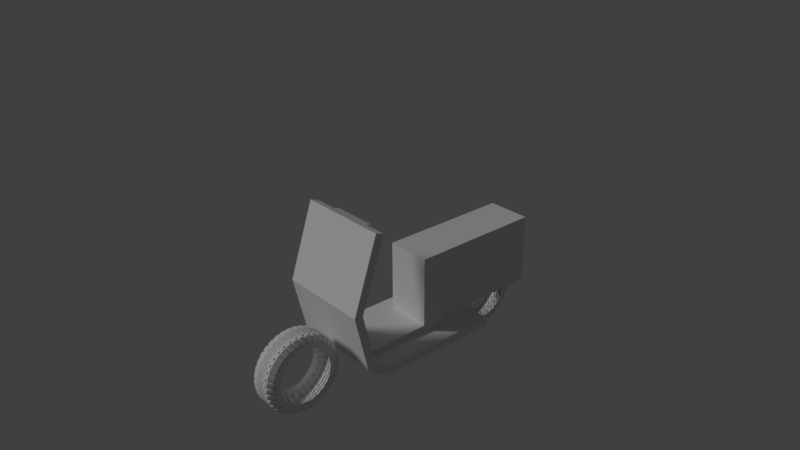 # Source: 012_015.blend  (saved by Blender 2.79.0; exported with 4.5.12 LTS)
import bpy
from mathutils import Matrix  # noqa: F401  (used for matrix-valued properties, if any)

bpy.ops.wm.read_factory_settings(use_empty=True)
scene = bpy.context.scene
scene.name = 'Scene'

# ---- collections
col_collection_1 = bpy.data.collections.new('Collection 1'); scene.collection.children.link(col_collection_1)

# ---- world
world_world = bpy.data.worlds.new('World'); scene.world = world_world
world_world.color = (0.05088, 0.05088, 0.05088)
world_world.use_sun_shadow = False
world_world.sun_shadow_jitter_overblur = 0.0
world_world.cycles.sampling_method = 'MANUAL'

# ---- cameras
cam_camera = bpy.data.cameras.new('Camera')
cam_camera.clip_end = 100.0
cam_camera.lens = 35.0
cam_camera.sensor_width = 32.0
cam_camera.sensor_height = 18.0
cam_camera.ortho_scale = 7.314
cam_camera.dof.focus_distance = 0.0

# ---- lights
light_lamp = bpy.data.lights.new('Lamp', 'SUN')
light_lamp.transmission_factor = 0.0
light_lamp.cutoff_distance = 30.0
light_lamp.angle = 0.1993
light_lamp.energy = 1.0
light_lamp.shadow_buffer_clip_start = 1.001
light_lamp.shadow_soft_size = 0.1
light_lamp.shadow_cascade_max_distance = 1000.0

# ---- meshes
me_x = bpy.data.meshes.new('円柱')
me_x.from_pydata([(-4.098e-09, 0.7, 0.35), (0.1216, 0.6894, 0.35), (-4.098e-09, 0.7, -0.35), (0.1216, 0.6894, -0.35), (-1.371e-09, 0.8996, -0.35), (0.0, 1.0, -0.25), (0.0, 1.0, 0.25), (-1.371e-09, 0.8996, 0.35), (0.1736, 0.9848, -0.25), (0.1562, 0.886, -0.35), (0.1562, 0.886, 0.35), (0.1736, 0.9848, 0.25), (0.04052, 0.6965, 0.35), (0.08104, 0.6929, 0.35), (0.08104, 0.6929, -0.35), (0.04052, 0.6965, -0.35), (0.1041, 0.8905, -0.35), (0.05207, 0.8951, -0.35), (0.05788, 0.9949, -0.25), (0.1158, 0.9899, -0.25), (0.05207, 0.8951, 0.35), (0.1041, 0.8905, 0.35), (0.1158, 0.9899, 0.25), (0.05788, 0.9949, 0.25), (0.146, 0.8281, 0.35), (-2.173e-09, 0.8409, 0.35), (0.09735, 0.8324, 0.35), (0.04867, 0.8366, 0.35), (0.0, 1.0, 0.1711), (0.1736, 0.9848, 0.1711), (0.05788, 0.9949, 0.1711), (0.1158, 0.9899, 0.1711), (0.05029, 0.8747, 0.3296), (0.1024, 0.8702, 0.3296), (0.114, 0.9695, 0.2296), (0.0561, 0.9746, 0.2296), (0.09557, 0.8121, 0.3296), (0.0469, 0.8163, 0.3296), (0.0561, 0.9746, 0.1507), (0.114, 0.9695, 0.1507), (-1.98e-09, 0.8551, -0.35), (0.1485, 0.8421, -0.35), (0.04949, 0.8507, -0.35), (0.09899, 0.8464, -0.35), (0.1736, 0.9848, -0.1616), (0.05788, 0.9949, -0.1616), (0.1158, 0.9899, -0.1616), (0.0, 1.0, -0.1616), (0.1031, 0.8788, -0.3383), (0.05105, 0.8834, -0.3383), (0.05686, 0.9832, -0.2383), (0.1147, 0.9782, -0.2383), (0.05686, 0.9832, -0.1498), (0.1147, 0.9782, -0.1498), (0.04847, 0.8391, -0.3383), (0.09797, 0.8347, -0.3383), (0.0, 1.0, -0.114), (0.0, 1.0, -0.09278), (0.0, 1.0, -0.01081), (0.0, 1.0, 0.01538), (0.0, 1.0, 0.1056), (0.0, 1.0, 0.1235), (0.1736, 0.9848, 0.1235), (0.1736, 0.9848, 0.1056), (0.1736, 0.9848, 0.01538), (0.1736, 0.9848, -0.01081), (0.1736, 0.9848, -0.09278), (0.1736, 0.9848, -0.114), (0.05788, 0.9949, 0.07257), (0.05788, 0.9949, 0.05459), (0.05788, 0.9949, 0.01538), (0.05788, 0.9949, -0.01081), (0.05788, 0.9949, -0.05185), (0.05788, 0.9949, -0.07311), (0.1158, 0.9899, 0.07257), (0.1158, 0.9899, 0.05459), (0.1158, 0.9899, 0.01538), (0.1158, 0.9899, -0.01081), (0.1158, 0.9899, -0.05185), (0.1158, 0.9899, -0.07311), (-0.002371, 0.9729, -0.114), (-0.002371, 0.9729, -0.09278), (-0.002371, 0.9729, -0.01081), (-0.002371, 0.9729, 0.01538), (-0.002371, 0.9729, 0.1056), (-0.002371, 0.9729, 0.1235), (0.1713, 0.9577, 0.1235), (0.1713, 0.9577, 0.1056), (0.1713, 0.9577, 0.01538), (0.1713, 0.9577, -0.01081), (0.1713, 0.9577, -0.09278), (0.1713, 0.9577, -0.114), (0.05551, 0.9678, 0.07257), (0.05551, 0.9678, 0.05459), (0.05551, 0.9678, 0.01538), (0.05551, 0.9678, -0.01081), (0.05551, 0.9678, -0.05185), (0.05551, 0.9678, -0.07311), (0.1134, 0.9628, 0.07257), (0.1134, 0.9628, 0.05459), (0.1134, 0.9628, 0.01538), (0.1134, 0.9628, -0.01081), (0.1134, 0.9628, -0.05185), (0.1134, 0.9628, -0.07311)], [], [(27, 25, 0, 12), (31, 22, 11, 29), (17, 4, 5, 18), (21, 10, 11, 22), (43, 41, 3, 14), (40, 42, 15, 2), (42, 43, 14, 15), (7, 20, 23, 6), (30, 23, 35, 38), (9, 16, 19, 8), (19, 16, 48, 51), (28, 6, 23, 30), (31, 30, 38, 39), (24, 26, 13, 1), (26, 27, 12, 13), (26, 21, 33, 36), (10, 21, 26, 24), (20, 7, 25, 27), (68, 30, 31, 74), (61, 28, 30, 68), (74, 31, 29, 62), (32, 33, 34, 35), (38, 35, 34, 39), (33, 32, 37, 36), (23, 20, 32, 35), (20, 27, 37, 32), (22, 31, 39, 34), (27, 26, 36, 37), (21, 22, 34, 33), (18, 45, 52, 50), (4, 17, 42, 40), (16, 9, 41, 43), (19, 46, 44, 8), (5, 47, 45, 18), (16, 43, 55, 48), (48, 49, 50, 51), (49, 48, 55, 54), (50, 52, 53, 51), (43, 42, 54, 55), (45, 46, 53, 52), (42, 17, 49, 54), (46, 19, 51, 53), (17, 18, 50, 49), (46, 79, 67, 44), (78, 66, 90, 102), (78, 77, 65, 66), (71, 58, 82, 95), (76, 75, 63, 64), (70, 76, 100, 94), (47, 56, 73, 45), (67, 79, 103, 91), (57, 58, 71, 72), (59, 60, 69, 70), (57, 72, 96, 81), (45, 73, 79, 46), (72, 71, 77, 78), (77, 71, 95, 101), (70, 69, 75, 76), (73, 56, 80, 97), (103, 102, 90, 91), (101, 100, 88, 89), (99, 98, 86, 87), (80, 81, 96, 97), (82, 83, 94, 95), (84, 85, 92, 93), (97, 96, 102, 103), (95, 94, 100, 101), (93, 92, 98, 99), (75, 69, 93, 99), (59, 70, 94, 83), (65, 77, 101, 89), (68, 74, 98, 92), (69, 60, 84, 93), (76, 64, 88, 100), (61, 68, 92, 85), (63, 75, 99, 87), (79, 73, 97, 103), (74, 62, 86, 98), (72, 78, 102, 96)])
me_x.use_remesh_preserve_volume = False
me_x.use_remesh_preserve_attributes = False
me_x.use_mirror_vertex_groups = False
me_x.update()
me_x_1 = bpy.data.meshes.new('立方体')
me_x_1.from_pydata([(0.6285, -0.9051, 1.0), (0.6285, 1.0, -1.0), (0.6285, -1.238, 0.0), (0.6285, -1.052, -0.7804), (0.6285, -0.7742, -1.0), (0.6285, -0.7913, 0.9621), (0.6285, 1.0, -0.88), (0.6285, -1.118, -0.005255), (0.6285, -0.9512, -0.7158), (0.6285, -0.7349, -0.8866), (0.6285, 0.1129, -1.0), (0.6285, 0.1326, -0.8833), (0.3142, 1.0, -1.0), (0.3142, -0.9051, 1.0), (0.3142, -1.238, 0.0), (0.3142, -0.7742, -1.0), (0.3142, -1.052, -0.7804), (0.3142, 1.0, -0.88), (0.3142, -0.7913, 0.9621), (0.3142, -1.118, -0.005255), (0.3142, -0.7349, -0.8866), (0.3142, -0.9512, -0.7158), (0.3142, 0.9997, -0.7929), (0.3142, -0.7088, 0.9342), (0.3142, -1.031, -0.009388), (0.3142, -0.8777, -0.6691), (0.3142, -0.7065, -0.8043), (0.3142, 0.1326, -0.8833), (0.3142, 0.1129, -1.0), (0.3142, 0.1466, -0.7986), (0.3142, 0.9931, 0.1852), (0.3142, 0.1401, 0.1795), (0.3142, 2.046, -0.7859), (0.3142, 2.039, 0.1922), (-0.6285, -0.9051, 1.0), (-0.6285, 1.0, -1.0), (0.0, 1.0, -1.0), (0.0, -0.9051, 1.0), (-0.6285, -1.238, 0.0), (0.0, -1.238, 0.0), (-0.6285, -1.052, -0.7804), (-0.6285, -0.7742, -1.0), (0.0, -0.7742, -1.0), (0.0, -1.052, -0.7804), (-0.6285, -0.7913, 0.9621), (-0.6285, 1.0, -0.88), (0.0, 1.0, -0.88), (0.0, -0.7913, 0.9621), (-0.6285, -1.118, -0.005255), (0.0, 0.1129, -1.0), (-0.6285, -0.9512, -0.7158), (-0.6285, -0.7349, -0.8866), (-0.6285, 0.1129, -1.0), (-0.6285, 0.1326, -0.8833), (-0.3142, 1.0, -1.0), (-0.3142, -0.9051, 1.0), (-0.3142, -1.238, 0.0), (-0.3142, -0.7742, -1.0), (-0.3142, -1.052, -0.7804), (-0.3142, 1.0, -0.88), (-0.3142, -0.7913, 0.9621), (-0.3142, -1.118, -0.005255), (-0.3142, -0.7349, -0.8866), (-0.3142, -0.9512, -0.7158), (-0.3142, 0.9997, -0.7929), (0.0, 0.9997, -0.7929), (-0.3142, -0.7088, 0.9342), (0.0, -0.7088, 0.9342), (0.0, -1.031, -0.009388), (-0.3142, -1.031, -0.009388), (0.0, -0.8777, -0.6691), (0.0, -0.7065, -0.8043), (-0.3142, -0.8777, -0.6691), (-0.3142, -0.7065, -0.8043), (-0.3142, 0.1326, -0.8833), (-0.3142, 0.1129, -1.0), (0.0, 0.1466, -0.7986), (-0.3142, 0.1466, -0.7986), (-0.3142, 0.9931, 0.1852), (0.0, 0.9931, 0.1852), (0.0, 0.1401, 0.1795), (-0.3142, 0.1401, 0.1795), (-0.3142, 2.046, -0.7859), (0.0, 2.046, -0.7859), (0.0, 2.039, 0.1922), (-0.3142, 2.039, 0.1922)], [], [(16, 14, 39, 43), (14, 13, 37, 39), (15, 4, 3, 16), (28, 10, 4, 15), (21, 20, 26, 25), (27, 17, 22, 29), (20, 21, 8, 9), (27, 20, 9, 11), (12, 36, 46, 17), (13, 0, 5, 18), (0, 2, 7, 5), (47, 18, 23, 67), (19, 21, 25, 24), (3, 4, 9, 8), (1, 12, 17, 6), (10, 1, 6, 11), (2, 3, 8, 7), (37, 13, 18, 47), (7, 19, 18, 5), (8, 21, 19, 7), (49, 28, 15, 42), (42, 15, 16, 43), (2, 0, 13, 14), (3, 2, 14, 16), (25, 70, 68, 24), (24, 68, 67, 23), (71, 70, 25, 26), (76, 71, 26, 29), (17, 46, 65, 22), (18, 19, 24, 23), (30, 22, 32, 33), (36, 12, 28, 49), (4, 10, 11, 9), (17, 27, 11, 6), (20, 27, 29, 26), (12, 1, 10, 28), (79, 80, 31, 30), (29, 22, 30, 31), (76, 29, 31, 80), (32, 83, 84, 33), (79, 30, 33, 84), (22, 65, 83, 32), (58, 43, 39, 56), (56, 39, 37, 55), (57, 58, 40, 41), (75, 57, 41, 52), (63, 72, 73, 62), (74, 77, 64, 59), (62, 51, 50, 63), (74, 53, 51, 62), (54, 59, 46, 36), (55, 60, 44, 34), (34, 44, 48, 38), (47, 67, 66, 60), (61, 69, 72, 63), (40, 50, 51, 41), (35, 45, 59, 54), (52, 53, 45, 35), (38, 48, 50, 40), (37, 47, 60, 55), (48, 44, 60, 61), (50, 48, 61, 63), (49, 42, 57, 75), (42, 43, 58, 57), (38, 56, 55, 34), (40, 58, 56, 38), (72, 69, 68, 70), (69, 66, 67, 68), (71, 73, 72, 70), (76, 77, 73, 71), (59, 64, 65, 46), (60, 66, 69, 61), (78, 85, 82, 64), (36, 49, 75, 54), (41, 51, 53, 52), (59, 45, 53, 74), (62, 73, 77, 74), (54, 75, 52, 35), (79, 78, 81, 80), (77, 81, 78, 64), (76, 80, 81, 77), (82, 85, 84, 83), (79, 84, 85, 78), (64, 82, 83, 65)])
me_x_1.use_remesh_preserve_volume = False
me_x_1.use_remesh_preserve_attributes = False
me_x_1.use_mirror_vertex_groups = False
me_x_1.update()

# ---- objects
ob_002 = bpy.data.objects.new('エンプティ.002', None)
ob_001 = bpy.data.objects.new('円柱.001', me_x)
ob_x = bpy.data.objects.new('立方体', me_x_1)
ob_x_1 = bpy.data.objects.new('エンプティ', None)
ob_camera = bpy.data.objects.new('Camera', cam_camera)
ob_lamp = bpy.data.objects.new('Lamp', light_lamp)
ob_001_1 = bpy.data.objects.new('エンプティ.001', None)
ob_x_2 = bpy.data.objects.new('円柱', me_x)

# ---- transforms, parenting, visibility, modifiers, constraints
ob_002.location = (0.007792, 1.414, -0.8344)
ob_002.rotation_euler = (-0.0, 1.571, 0.0)
ob_002.scale = (0.5303, 0.5303, 0.5303)
ob_002.empty_image_offset = (0.0, 0.0)
ob_002.lineart.crease_threshold = 0.0
ob_001.location = (0.007792, 1.414, -0.8344)
ob_001.rotation_euler = (-1.571, 1.396, -1.571)
ob_001.scale = (0.5303, 0.5303, 0.5303)
ob_001.lineart.crease_threshold = 0.0
_m = ob_001.modifiers.new('配列複製', 'ARRAY')
_m.count = 36
_m.constant_offset_displace = (0.0, 0.0, 0.0)
_m.relative_offset_displace = (-5.96e-08, 0.0, 0.0)
_m.use_object_offset = True
_m.offset_object = ob_002
ob_x.location = (0.0, 0.0, 0.0)
ob_x.lineart.crease_threshold = 0.0
ob_x_1.location = (0.0, 0.0, 0.5956)
ob_x_1.empty_image_offset = (0.0, 0.0)
ob_x_1.hide_viewport = True
ob_x_1.lineart.crease_threshold = 0.0
ob_camera.location = (7.481, -6.508, 5.344)
ob_camera.rotation_euler = (1.109, 0.0, 0.8149)
ob_camera.lock_rotations_4d = False
ob_camera.empty_display_type = 'ARROWS'
ob_camera.color = (0.0, 0.0, 0.0, 0.0)
ob_camera.hide_viewport = True
ob_camera.display_type = 'WIRE'
ob_camera.lineart.crease_threshold = 0.0
_c = ob_camera.constraints.new('TRACK_TO'); _c.name = 'AutoTrack'
_c.target = ob_x_1
ob_lamp.location = (-5.427, -6.173, 5.904)
ob_lamp.rotation_euler = (0.6503, 0.05522, 1.866)
ob_lamp.lock_rotations_4d = False
ob_lamp.empty_display_type = 'ARROWS'
ob_lamp.color = (0.0, 0.0, 0.0, 0.0)
ob_lamp.hide_viewport = True
ob_lamp.lineart.crease_threshold = 0.0
_c = ob_lamp.constraints.new('TRACK_TO'); _c.name = 'AutoTrack'
_c.target = ob_x_1
ob_001_1.location = (-2.106e-16, -1.656, -0.8344)
ob_001_1.rotation_euler = (-0.0, 1.571, 0.0)
ob_001_1.scale = (0.5303, 0.5303, 0.5303)
ob_001_1.empty_image_offset = (0.0, 0.0)
ob_001_1.lineart.crease_threshold = 0.0
ob_x_2.location = (-2.106e-16, -1.656, -0.8344)
ob_x_2.rotation_euler = (-1.571, 1.396, -1.571)
ob_x_2.scale = (0.5303, 0.5303, 0.5303)
ob_x_2.lineart.crease_threshold = 0.0
_m = ob_x_2.modifiers.new('配列複製', 'ARRAY')
_m.count = 36
_m.constant_offset_displace = (0.0, 0.0, 0.0)
_m.relative_offset_displace = (-5.96e-08, 0.0, 0.0)
_m.use_object_offset = True
_m.offset_object = ob_001_1

# ---- collection membership
col_collection_1.objects.link(ob_002)
col_collection_1.objects.link(ob_001)
col_collection_1.objects.link(ob_x)
col_collection_1.objects.link(ob_x_1)
col_collection_1.objects.link(ob_camera)
col_collection_1.objects.link(ob_lamp)
col_collection_1.objects.link(ob_001_1)
col_collection_1.objects.link(ob_x_2)

# ---- scene / render settings (as saved in the file)
scene.camera = ob_camera
scene.frame_start = 1; scene.frame_end = 250; scene.frame_set(1)
scene.render.engine = 'CYCLES'
scene.render.resolution_percentage = 50
scene.render.dither_intensity = 0.0
scene.cycles.use_denoising = False
scene.cycles.samples = 128
scene.cycles.sampling_pattern = 'TABULATED_SOBOL'
scene.cycles.use_adaptive_sampling = False
scene.cycles.use_light_tree = False
scene.cycles.blur_glossy = 0.0
scene.cycles.sample_clamp_indirect = 0.0
scene.view_settings.view_transform = 'Standard'
bpy.context.view_layer.update()
